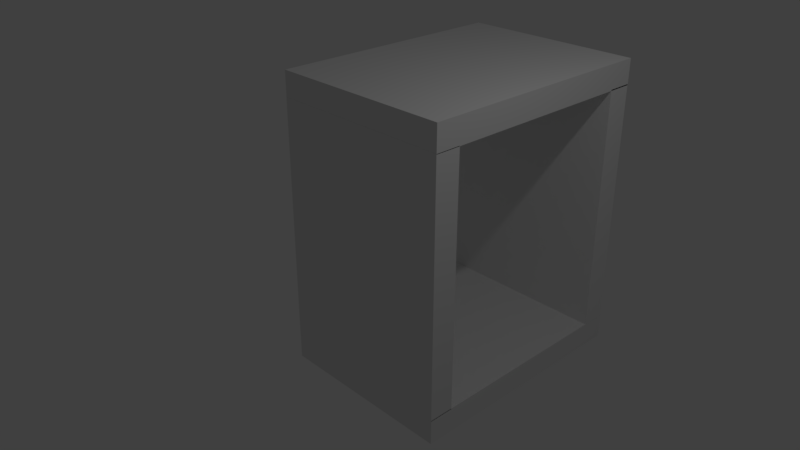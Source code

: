 # Source: WindowFrame.blend  (saved by Blender 2.78.0; exported with 4.5.12 LTS)
import bpy
from mathutils import Matrix  # noqa: F401  (used for matrix-valued properties, if any)

bpy.ops.wm.read_factory_settings(use_empty=True)
scene = bpy.context.scene
scene.name = 'Scene'

# ---- collections
col_collection_1 = bpy.data.collections.new('Collection 1'); scene.collection.children.link(col_collection_1)

# ---- materials (node trees are filled in below, after node groups)
mat_material = bpy.data.materials.new('Material')
mat_material.alpha_threshold = 0.0
mat_material.use_transparent_shadow = False
mat_material.roughness = 0.5
mat_material.line_color = (0.0, 0.0, 0.0, 1.0)

# ---- material node trees

# ---- world
world_world = bpy.data.worlds.new('World'); scene.world = world_world
world_world.color = (0.05088, 0.05088, 0.05088)
world_world.use_sun_shadow = False
world_world.sun_shadow_jitter_overblur = 0.0
world_world.cycles.sampling_method = 'MANUAL'

# ---- cameras
cam_camera = bpy.data.cameras.new('Camera')
cam_camera.clip_end = 100.0
cam_camera.lens = 35.0
cam_camera.sensor_width = 32.0
cam_camera.sensor_height = 18.0
cam_camera.ortho_scale = 7.314
cam_camera.dof.focus_distance = 0.0
cam_camera.dof.aperture_fstop = 128.0

# ---- lights
light_lamp = bpy.data.lights.new('Lamp', 'POINT')
light_lamp.transmission_factor = 0.0
light_lamp.cutoff_distance = 30.0
light_lamp.energy = 100.0
light_lamp.shadow_buffer_clip_start = 1.001
light_lamp.shadow_soft_size = 0.1
light_lamp.shadow_maximum_resolution = 0.006
light_lamp.use_absolute_resolution = True

# ---- meshes
me_cube_002 = bpy.data.meshes.new('Cube.002')
me_cube_002.from_pydata([(1.0, -20.74, -0.9967), (1.0, -20.74, -0.7941), (-1.0, -20.74, -0.7941), (-1.0, -20.74, -0.9967), (1.0, -0.9954, -0.9967), (1.0, -0.9954, -0.7941), (-1.0, -0.9954, -0.7941), (-1.0, -0.9954, -0.9967), (1.0, 1.0, -1.0), (1.0, -1.0, -1.0), (-1.0, -1.0, -1.0), (-1.0, 1.0, -1.0), (1.0, 1.0, 1.0), (1.0, -1.0, 1.0), (-1.0, -1.0, 1.0), (-1.0, 1.0, 1.0), (1.0, -20.66, -0.9999), (1.0, -22.66, -0.9999), (-1.0, -22.66, -0.9999), (-1.0, -20.66, -0.9999), (1.0, -20.66, 1.0), (1.0, -22.66, 1.0), (-1.0, -22.66, 1.0), (-1.0, -20.66, 1.0), (1.0, -20.7, 0.7983), (1.0, -20.7, 1.001), (-1.0, -20.7, 1.001), (-1.0, -20.7, 0.7983), (1.0, -0.9543, 0.7983), (1.0, -0.9543, 1.001), (-1.0, -0.9543, 1.001), (-1.0, -0.9543, 0.7983)], [], [(0, 1, 2, 3), (4, 7, 6, 5), (0, 4, 5, 1), (1, 5, 6, 2), (2, 6, 7, 3), (4, 0, 3, 7), (8, 9, 10, 11), (12, 15, 14, 13), (8, 12, 13, 9), (9, 13, 14, 10), (10, 14, 15, 11), (12, 8, 11, 15), (16, 17, 18, 19), (20, 23, 22, 21), (16, 20, 21, 17), (17, 21, 22, 18), (18, 22, 23, 19), (20, 16, 19, 23), (24, 25, 26, 27), (28, 31, 30, 29), (24, 28, 29, 25), (25, 29, 30, 26), (26, 30, 31, 27), (28, 24, 27, 31)])
me_cube_002.materials.append(mat_material)
me_cube_002.use_remesh_preserve_volume = False
me_cube_002.use_remesh_preserve_attributes = False
me_cube_002.use_mirror_vertex_groups = False
me_cube_002.update()

# ---- objects
ob_cube_002 = bpy.data.objects.new('Cube.002', me_cube_002)
ob_lamp = bpy.data.objects.new('Lamp', light_lamp)
ob_camera = bpy.data.objects.new('Camera', cam_camera)

# ---- transforms, parenting, visibility, modifiers, constraints
ob_cube_002.location = (8.973e-16, 1.635, -1.993)
ob_cube_002.rotation_euler = (-1.571, -0.0, 0.0)
ob_cube_002.scale = (-1.347, 0.1841, -1.818)
ob_cube_002.lock_rotations_4d = False
ob_cube_002.empty_display_type = 'ARROWS'
ob_cube_002.lineart.crease_threshold = 0.0
ob_lamp.location = (4.076, 1.005, 5.904)
ob_lamp.rotation_euler = (0.6503, 0.05522, 1.866)
ob_lamp.lock_rotations_4d = False
ob_lamp.empty_display_type = 'ARROWS'
ob_lamp.color = (0.0, 0.0, 0.0, 0.0)
ob_lamp.lineart.crease_threshold = 0.0
ob_camera.location = (7.481, -6.508, 5.344)
ob_camera.rotation_euler = (1.109, 0.0, 0.8149)
ob_camera.lock_rotations_4d = False
ob_camera.empty_display_type = 'ARROWS'
ob_camera.color = (0.0, 0.0, 0.0, 0.0)
ob_camera.display_type = 'WIRE'
ob_camera.lineart.crease_threshold = 0.0

# ---- collection membership
col_collection_1.objects.link(ob_cube_002)
col_collection_1.objects.link(ob_lamp)
col_collection_1.objects.link(ob_camera)

# ---- scene / render settings (as saved in the file)
scene.camera = ob_camera
scene.frame_start = 1; scene.frame_end = 250; scene.frame_set(1)
scene.render.engine = 'BLENDER_EEVEE_NEXT'
scene.render.resolution_percentage = 50
scene.render.dither_intensity = 0.0
scene.cycles.use_denoising = False
scene.cycles.samples = 128
scene.cycles.sampling_pattern = 'TABULATED_SOBOL'
scene.cycles.light_sampling_threshold = 0.0
scene.cycles.use_adaptive_sampling = False
scene.cycles.use_light_tree = False
scene.cycles.blur_glossy = 0.0
scene.cycles.sample_clamp_indirect = 0.0
scene.view_settings.view_transform = 'Standard'
bpy.context.view_layer.update()
